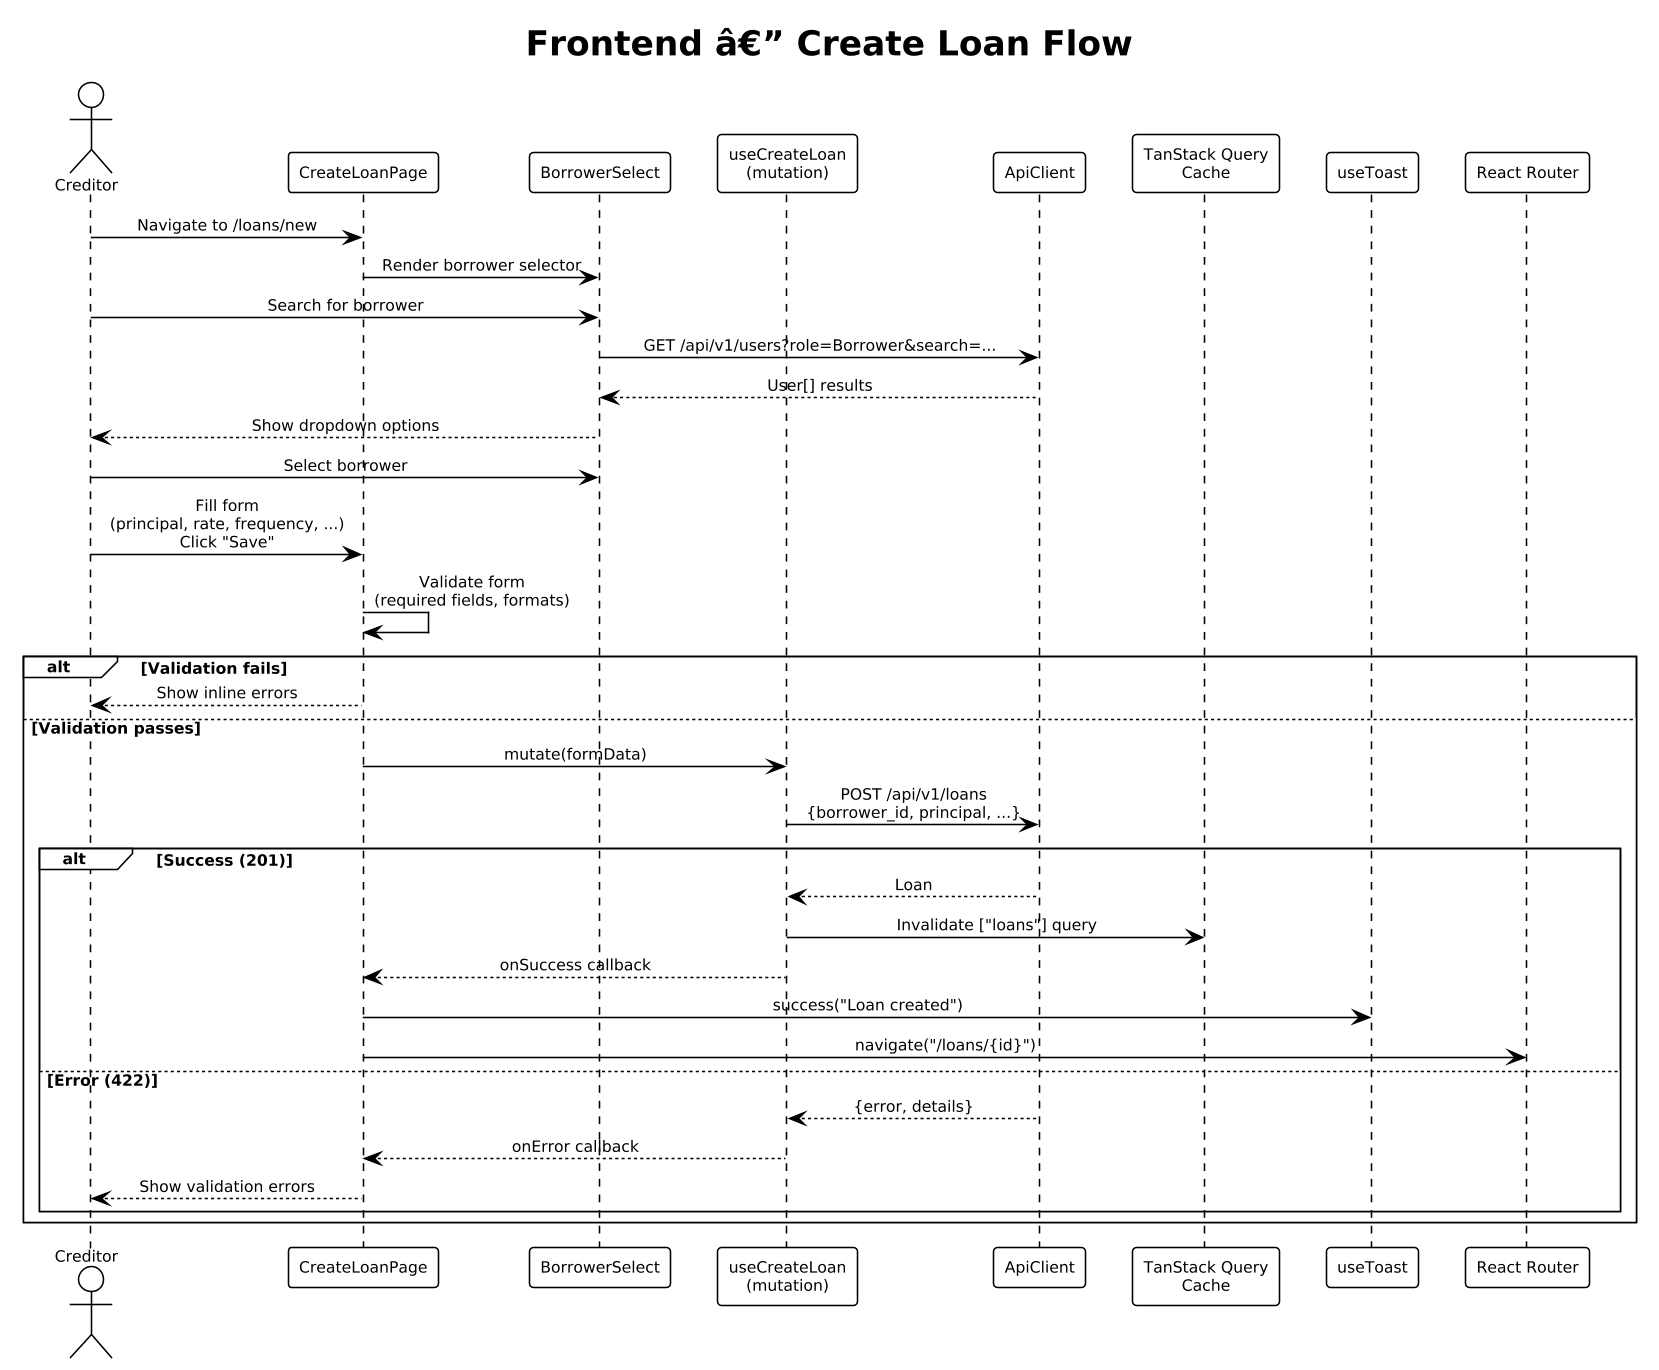

The diagram above was rendered by PlantUML. Its source (embedded in the PNG):
@startuml
!theme plain
skinparam dpi 150
skinparam defaultFontSize 10
skinparam sequenceMessageAlign center

title Frontend â€” Create Loan Flow

actor Creditor
participant "CreateLoanPage" as page
participant "BorrowerSelect" as sel
participant "useCreateLoan\n(mutation)" as mut
participant "ApiClient" as api
participant "TanStack Query\nCache" as cache
participant "useToast" as toast
participant "React Router" as router

Creditor -> page : Navigate to /loans/new
page -> sel : Render borrower selector
Creditor -> sel : Search for borrower
sel -> api : GET /api/v1/users?role=Borrower&search=...
api --> sel : User[] results
sel --> Creditor : Show dropdown options
Creditor -> sel : Select borrower

Creditor -> page : Fill form\n(principal, rate, frequency, ...)\nClick "Save"
page -> page : Validate form\n(required fields, formats)

alt Validation fails
  page --> Creditor : Show inline errors
else Validation passes
  page -> mut : mutate(formData)
  mut -> api : POST /api/v1/loans\n{borrower_id, principal, ...}
  alt Success (201)
    api --> mut : Loan
    mut -> cache : Invalidate ["loans"] query
    mut --> page : onSuccess callback
    page -> toast : success("Loan created")
    page -> router : navigate("/loans/{id}")
  else Error (422)
    api --> mut : {error, details}
    mut --> page : onError callback
    page --> Creditor : Show validation errors
  end
end
@enduml